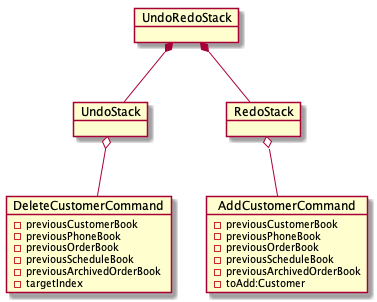

The diagram above was rendered by PlantUML. Its source (embedded in the PNG):
@startuml
object UndoRedoStack {
}

object UndoStack {

}

object RedoStack {

}


object AddCustomerCommand {
    - previousCustomerBook
    - previousPhoneBook
    - previousOrderBook
    - previousScheduleBook
    - previousArchivedOrderBook
    - toAdd:Customer

}

object DeleteCustomerCommand {
    - previousCustomerBook
    - previousPhoneBook
    - previousOrderBook
    - previousScheduleBook
    - previousArchivedOrderBook
    - targetIndex
}

UndoRedoStack *-- UndoStack
UndoRedoStack *-- RedoStack
RedoStack o-- AddCustomerCommand
UndoStack o-- DeleteCustomerCommand
@enduml